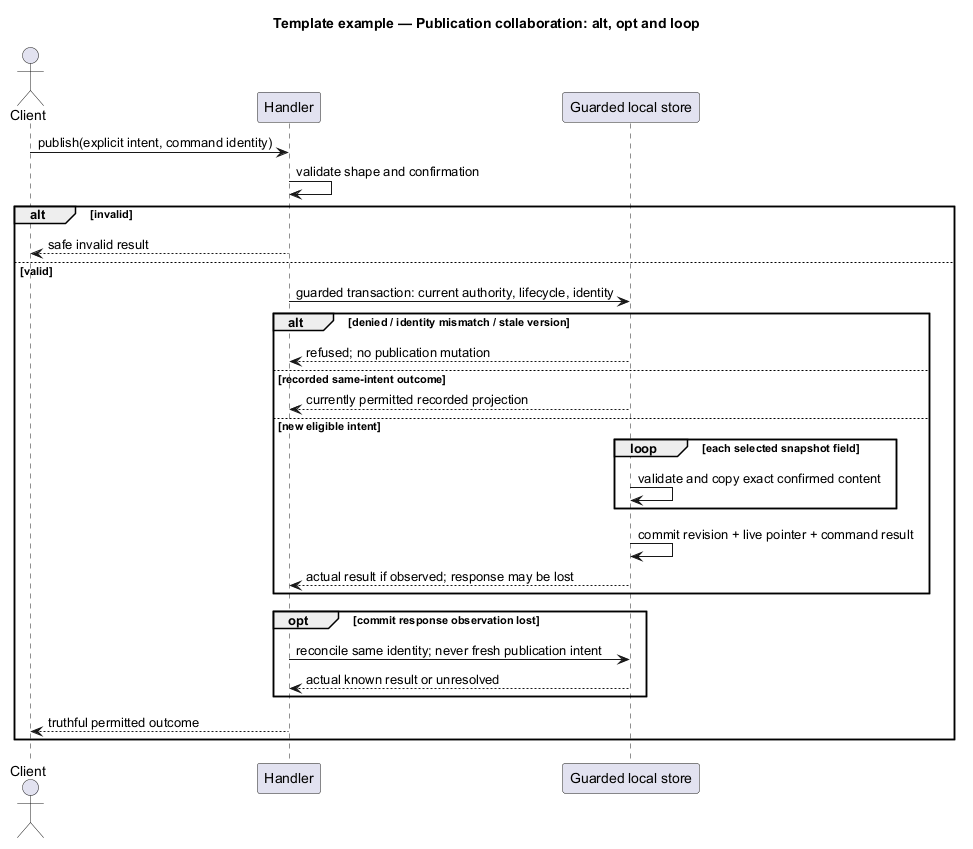

The diagram above was rendered by PlantUML. Its source (embedded in the PNG):
@startuml
' OWNER-MVP-2026-11-04 review: Reference / reusable template. Illustrative contract/model/pattern, not a product release commitment.
title Template example — Publication collaboration: alt, opt and loop
skinparam backgroundColor white
skinparam shadowing false
skinparam defaultFontName Arial
skinparam classAttributeIconSize 0

actor Client
participant Handler as H
participant "Guarded local store" as S
Client -> H : publish(explicit intent, command identity)
H -> H : validate shape and confirmation
alt invalid
 H --> Client : safe invalid result
else valid
 H -> S : guarded transaction: current authority, lifecycle, identity
 alt denied / identity mismatch / stale version
  S --> H : refused; no publication mutation
 else recorded same-intent outcome
  S --> H : currently permitted recorded projection
 else new eligible intent
  loop each selected snapshot field
   S -> S : validate and copy exact confirmed content
  end
  S -> S : commit revision + live pointer + command result
  S --> H : actual result if observed; response may be lost
 end
 opt commit response observation lost
  H -> S : reconcile same identity; never fresh publication intent
  S --> H : actual known result or unresolved
 end
 H --> Client : truthful permitted outcome
end

@enduml